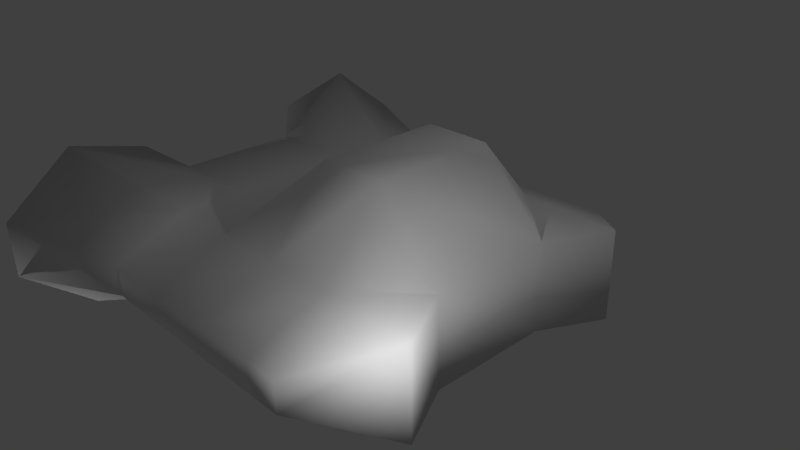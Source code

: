 # Source: Spaceship2.blend  (saved by Blender 2.75.0; exported with 4.5.12 LTS)
import bpy
from mathutils import Matrix  # noqa: F401  (used for matrix-valued properties, if any)

bpy.ops.wm.read_factory_settings(use_empty=True)
scene = bpy.context.scene
scene.name = 'Scene'

# ---- collections
col_collection_1 = bpy.data.collections.new('Collection 1'); scene.collection.children.link(col_collection_1)

# ---- materials (node trees are filled in below, after node groups)
mat_material = bpy.data.materials.new('Material')
mat_material.alpha_threshold = 0.0
mat_material.use_transparent_shadow = False
mat_material.roughness = 0.5
mat_material.line_color = (0.0, 0.0, 0.0, 1.0)

# ---- material node trees

# ---- world
world_world = bpy.data.worlds.new('World'); scene.world = world_world
world_world.color = (0.05088, 0.05088, 0.05088)
world_world.use_sun_shadow = False
world_world.sun_shadow_jitter_overblur = 0.0
world_world.cycles.sampling_method = 'MANUAL'
world_world.cycles.sample_map_resolution = 256

# ---- cameras
cam_camera = bpy.data.cameras.new('Camera')
cam_camera.clip_end = 100.0
cam_camera.lens = 35.0
cam_camera.sensor_width = 32.0
cam_camera.sensor_height = 18.0
cam_camera.ortho_scale = 7.314
cam_camera.dof.focus_distance = 0.0
cam_camera.dof.aperture_fstop = 128.0

# ---- lights
light_lamp_002 = bpy.data.lights.new('Lamp.002', 'POINT')
light_lamp_002.transmission_factor = 0.0
light_lamp_002.cutoff_distance = 30.0
light_lamp_002.energy = 100.0
light_lamp_002.shadow_buffer_clip_start = 1.001
light_lamp_002.shadow_soft_size = 0.1
light_lamp_002.shadow_maximum_resolution = 0.006
light_lamp_002.use_absolute_resolution = True
light_lamp_002.cycles.use_multiple_importance_sampling = False
light_lamp_001 = bpy.data.lights.new('Lamp.001', 'POINT')
light_lamp_001.transmission_factor = 0.0
light_lamp_001.cutoff_distance = 30.0
light_lamp_001.energy = 100.0
light_lamp_001.shadow_buffer_clip_start = 1.001
light_lamp_001.shadow_soft_size = 0.1
light_lamp_001.shadow_maximum_resolution = 0.006
light_lamp_001.use_absolute_resolution = True
light_lamp_001.cycles.use_multiple_importance_sampling = False
light_lamp = bpy.data.lights.new('Lamp', 'POINT')
light_lamp.transmission_factor = 0.0
light_lamp.cutoff_distance = 30.0
light_lamp.energy = 100.0
light_lamp.shadow_buffer_clip_start = 1.001
light_lamp.shadow_soft_size = 0.1
light_lamp.shadow_maximum_resolution = 0.006
light_lamp.use_absolute_resolution = True
light_lamp.cycles.use_multiple_importance_sampling = False

# ---- meshes
me_cube = bpy.data.meshes.new('Cube')
me_cube.from_pydata([(-3.388, -2.326, -1.189), (-3.388, 2.326, -1.189), (-3.388, -2.326, 1.189), (-3.388, 2.326, 1.189), (-2.961, -0.8456, 0.591), (-2.961, 0.8456, 0.591), (-2.961, 0.8456, -0.591), (-2.961, -0.8456, -0.591), (-3.388, -3.311, -0.3963), (-3.388, -3.311, 0.3963), (-3.388, 3.311, 0.3963), (-3.388, 3.311, -0.3963), (-1.645, -1.691, -0.6215), (-1.645, 1.691, -0.6215), (-1.645, -1.691, 0.6215), (-1.645, 1.691, 0.6215), (-1.645, -0.8456, -0.6215), (-1.645, 0.8456, -0.6215), (-1.645, -0.8456, 0.6215), (-1.645, 0.8456, 0.6215), (-1.645, 2.683, -0.2072), (-1.645, 2.683, 0.2072), (-1.645, -2.683, 0.2072), (-1.645, -2.683, -0.2072), (2.449, -1.691, -0.6215), (2.449, 1.691, -0.6215), (2.449, -1.691, 0.6215), (2.449, 1.691, 0.6215), (2.008, -0.8456, -0.6215), (2.008, 0.8456, -0.6215), (2.008, -0.8456, 0.6215), (2.008, 0.8456, 0.6215), (1.544, 2.683, -0.2072), (1.544, 2.683, 0.2072), (1.544, -2.683, 0.2072), (1.544, -2.683, -0.2072), (1.093, -0.8456, 1.601), (0.1806, -0.8456, 1.601), (-0.7323, -0.8456, 0.6215), (1.093, 0.8456, 1.601), (0.1806, 0.8456, 1.601), (-0.7323, 0.8456, 0.6215), (-0.7323, -1.691, -0.6215), (0.1806, -1.691, -0.6215), (1.093, -1.691, -0.6215), (-0.7323, 1.691, -0.6215), (0.1806, 1.691, -0.6215), (1.093, 1.691, -0.6215), (-0.7323, -1.691, 0.6215), (0.1806, -1.691, 0.6215), (1.093, -1.691, 0.6215), (-0.7323, 1.691, 0.6215), (0.1806, 1.691, 0.6215), (1.093, 1.691, 0.6215), (-0.7323, -0.8456, -0.6215), (0.1806, -0.8456, -0.6215), (1.093, -0.8456, -0.6215), (-0.7323, 0.8456, -0.6215), (0.1806, 0.8456, -0.6215), (1.093, 0.8456, -0.6215), (-0.7323, 2.683, -0.2072), (0.1806, 2.683, -0.2072), (1.093, 2.683, -0.2072), (-0.7323, 2.683, 0.2072), (0.1806, 2.683, 0.2072), (1.093, 2.683, 0.2072), (-0.7323, -2.683, 0.2072), (0.1806, -2.683, 0.2072), (1.093, -2.683, 0.2072), (-0.7323, -2.683, -0.2072), (0.1806, -2.683, -0.2072), (1.093, -2.683, -0.2072), (-3.388, 1.243, 0.89), (-3.388, 1.243, -0.89), (-3.388, -1.243, -0.89), (-3.388, -1.243, 0.89)], [], [(71, 35, 34, 68), (65, 33, 32, 62), (56, 28, 24, 44), (59, 29, 28, 56), (44, 24, 35, 71), (50, 26, 30), (47, 25, 29, 59), (68, 34, 26, 50), (41, 19, 18, 38), (9, 2, 0, 8), (11, 1, 3, 10), (7, 6, 17, 16), (41, 51, 15, 19), (62, 32, 25, 47), (53, 27, 33, 65), (9, 8, 23, 22), (9, 22, 14), (11, 10, 21, 20), (1, 11, 20, 13), (2, 14, 18), (0, 74, 7, 16), (1, 13, 17), (19, 15, 3), (10, 3, 15), (8, 0, 12, 23), (4, 18, 19, 5), (72, 3, 1, 73), (4, 5, 6, 7), (74, 0, 2, 75), (21, 10, 15), (2, 9, 14), (5, 19, 3, 72), (4, 75, 2, 18), (6, 73, 1, 17), (12, 0, 16), (15, 51, 63, 21), (51, 52, 64, 63), (52, 53, 65, 64), (20, 60, 45, 13), (60, 61, 46, 45), (61, 62, 47, 46), (31, 27, 53), (39, 53, 52, 40), (40, 52, 51), (31, 39, 36, 30), (39, 40, 37, 36), (40, 41, 38, 37), (22, 66, 48, 14), (66, 67, 49, 48), (67, 68, 50, 49), (13, 45, 57, 17), (45, 46, 58, 57), (46, 47, 59, 58), (14, 48, 38, 18), (48, 49, 37), (49, 50, 36, 37), (12, 42, 69, 23), (42, 43, 70, 69), (43, 44, 71, 70), (17, 57, 54, 16), (57, 58, 55, 54), (58, 59, 56, 55), (16, 54, 42, 12), (54, 55, 43, 42), (55, 56, 44, 43), (21, 63, 60, 20), (63, 64, 61, 60), (64, 65, 62, 61), (23, 69, 66, 22), (69, 70, 67, 66), (70, 71, 68, 67), (35, 24, 26, 34), (33, 27, 25, 32), (26, 24, 28, 30), (30, 28, 29, 31), (25, 27, 31, 29), (41, 40, 51), (38, 48, 37), (36, 50, 30), (39, 31, 53), (5, 72, 73, 6), (7, 74, 75, 4)])
me_cube.polygons.foreach_set('use_smooth', [True] * 82)
me_cube.materials.append(mat_material)
me_cube.use_remesh_preserve_volume = False
me_cube.use_remesh_preserve_attributes = False
me_cube.use_mirror_vertex_groups = False
me_cube.auto_texspace = False
me_cube.update()

# ---- objects
ob_lamp_002 = bpy.data.objects.new('Lamp.002', light_lamp_002)
ob_lamp_001 = bpy.data.objects.new('Lamp.001', light_lamp_001)
ob_spaceship = bpy.data.objects.new('Spaceship', me_cube)
ob_lamp = bpy.data.objects.new('Lamp', light_lamp)
ob_camera = bpy.data.objects.new('Camera', cam_camera)

# ---- transforms, parenting, visibility, modifiers, constraints
ob_lamp_002.location = (-6.761, -2.638, -2.524)
ob_lamp_002.rotation_euler = (0.6503, 0.05522, 1.866)
ob_lamp_002.lock_rotations_4d = False
ob_lamp_002.empty_display_type = 'ARROWS'
ob_lamp_002.color = (0.0, 0.0, 0.0, 0.0)
ob_lamp_002.lineart.crease_threshold = 0.0
ob_lamp_001.location = (3.574, -2.638, 1.255)
ob_lamp_001.rotation_euler = (0.6503, 0.05522, 1.866)
ob_lamp_001.lock_rotations_4d = False
ob_lamp_001.empty_display_type = 'ARROWS'
ob_lamp_001.color = (0.0, 0.0, 0.0, 0.0)
ob_lamp_001.lineart.crease_threshold = 0.0
ob_spaceship.location = (0.0, 0.0, 0.0)
ob_spaceship.lock_rotations_4d = False
ob_spaceship.empty_display_type = 'ARROWS'
ob_spaceship.lineart.crease_threshold = 0.0
ob_lamp.location = (4.076, 1.18, 5.904)
ob_lamp.rotation_euler = (0.6503, 0.05522, 1.866)
ob_lamp.lock_rotations_4d = False
ob_lamp.empty_display_type = 'ARROWS'
ob_lamp.color = (0.0, 0.0, 0.0, 0.0)
ob_lamp.lineart.crease_threshold = 0.0
ob_camera.location = (7.481, -6.508, 5.344)
ob_camera.rotation_euler = (1.109, 0.01082, 0.8149)
ob_camera.lock_rotations_4d = False
ob_camera.empty_display_type = 'ARROWS'
ob_camera.color = (0.0, 0.0, 0.0, 0.0)
ob_camera.display_type = 'WIRE'
ob_camera.lineart.crease_threshold = 0.0

# ---- collection membership
col_collection_1.objects.link(ob_lamp_002)
col_collection_1.objects.link(ob_lamp_001)
col_collection_1.objects.link(ob_spaceship)
col_collection_1.objects.link(ob_lamp)
col_collection_1.objects.link(ob_camera)

# ---- scene / render settings (as saved in the file)
scene.camera = ob_camera
scene.frame_start = 1; scene.frame_end = 250; scene.frame_set(1)
scene.render.engine = 'BLENDER_EEVEE_NEXT'
scene.render.resolution_percentage = 50
scene.render.dither_intensity = 0.0
scene.cycles.use_denoising = False
scene.cycles.samples = 10
scene.cycles.sampling_pattern = 'TABULATED_SOBOL'
scene.cycles.light_sampling_threshold = 0.0
scene.cycles.use_adaptive_sampling = False
scene.cycles.use_light_tree = False
scene.cycles.blur_glossy = 0.0
scene.cycles.pixel_filter_type = 'GAUSSIAN'
scene.cycles.sample_clamp_indirect = 0.0
scene.view_settings.view_transform = 'Standard'
bpy.context.view_layer.update()
